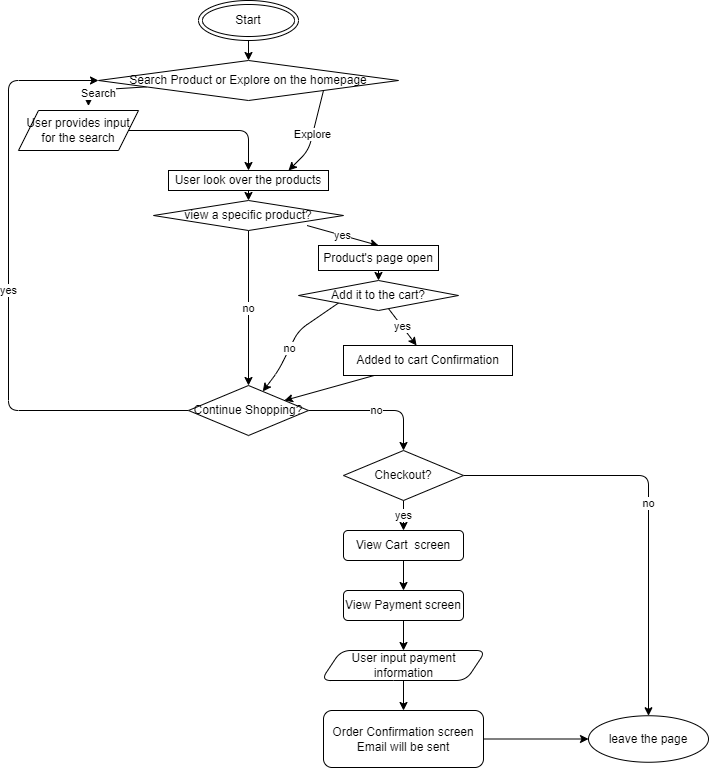

The diagram above was exported from draw.io. Its source (the exported page's mxGraphModel, read from the mxfile embedded in the PNG):
<mxGraphModel dx="564" dy="359" grid="1" gridSize="10" guides="1" tooltips="1" connect="1" arrows="1" fold="1" page="1" pageScale="1" pageWidth="827" pageHeight="1169" math="0" shadow="0">
  <root>
    <mxCell id="0" />
    <mxCell id="1" parent="0" />
    <mxCell id="6" value="" style="edgeStyle=none;html=1;" parent="1" source="2" target="5" edge="1">
      <mxGeometry relative="1" as="geometry" />
    </mxCell>
    <mxCell id="2" value="Start" style="ellipse;shape=doubleEllipse;whiteSpace=wrap;html=1;" parent="1" vertex="1">
      <mxGeometry x="220" width="100" height="40" as="geometry" />
    </mxCell>
    <mxCell id="8" value="Search" style="edgeStyle=none;html=1;entryX=0.583;entryY=-0.111;entryDx=0;entryDy=0;entryPerimeter=0;" parent="1" source="5" target="54" edge="1">
      <mxGeometry x="0.3033" y="4" relative="1" as="geometry">
        <mxPoint as="offset" />
        <mxPoint x="90" y="130" as="targetPoint" />
        <Array as="points">
          <mxPoint x="110" y="90" />
        </Array>
      </mxGeometry>
    </mxCell>
    <mxCell id="10" value="Explore" style="edgeStyle=none;html=1;exitX=1;exitY=1;exitDx=0;exitDy=0;entryX=0.75;entryY=0;entryDx=0;entryDy=0;" parent="1" source="5" target="9" edge="1">
      <mxGeometry relative="1" as="geometry">
        <Array as="points">
          <mxPoint x="330" y="150" />
        </Array>
      </mxGeometry>
    </mxCell>
    <mxCell id="5" value="Search Product or Explore on the homepage" style="rhombus;whiteSpace=wrap;html=1;" parent="1" vertex="1">
      <mxGeometry x="120" y="60" width="300" height="40" as="geometry" />
    </mxCell>
    <mxCell id="13" value="" style="edgeStyle=none;html=1;" parent="1" source="9" target="12" edge="1">
      <mxGeometry relative="1" as="geometry" />
    </mxCell>
    <mxCell id="9" value="User look over the products" style="whiteSpace=wrap;html=1;" parent="1" vertex="1">
      <mxGeometry x="190" y="170" width="160" height="20" as="geometry" />
    </mxCell>
    <mxCell id="59" value="yes" style="edgeStyle=none;html=1;exitX=0.808;exitY=0.834;exitDx=0;exitDy=0;entryX=0.5;entryY=0;entryDx=0;entryDy=0;exitPerimeter=0;" parent="1" source="12" target="58" edge="1">
      <mxGeometry relative="1" as="geometry" />
    </mxCell>
    <mxCell id="61" value="no" style="edgeStyle=none;html=1;entryX=0.5;entryY=0;entryDx=0;entryDy=0;" parent="1" source="12" target="25" edge="1">
      <mxGeometry relative="1" as="geometry" />
    </mxCell>
    <mxCell id="12" value="view a specific product?" style="rhombus;whiteSpace=wrap;html=1;" parent="1" vertex="1">
      <mxGeometry x="175" y="200" width="190" height="30" as="geometry" />
    </mxCell>
    <mxCell id="24" value="yes" style="edgeStyle=none;html=1;" parent="1" source="16" target="23" edge="1">
      <mxGeometry relative="1" as="geometry" />
    </mxCell>
    <mxCell id="30" value="no" style="edgeStyle=none;html=1;exitX=0;exitY=1;exitDx=0;exitDy=0;" parent="1" source="16" target="25" edge="1">
      <mxGeometry x="0.1538" relative="1" as="geometry">
        <mxPoint x="200" y="255" as="targetPoint" />
        <Array as="points">
          <mxPoint x="320" y="330" />
          <mxPoint x="300" y="370" />
        </Array>
        <mxPoint as="offset" />
      </mxGeometry>
    </mxCell>
    <mxCell id="16" value="Add it to the cart?" style="rhombus;whiteSpace=wrap;html=1;" parent="1" vertex="1">
      <mxGeometry x="320" y="280" width="160" height="30" as="geometry" />
    </mxCell>
    <mxCell id="26" value="" style="edgeStyle=none;html=1;" parent="1" source="23" target="25" edge="1">
      <mxGeometry relative="1" as="geometry" />
    </mxCell>
    <mxCell id="23" value="Added to cart Confirmation" style="whiteSpace=wrap;html=1;" parent="1" vertex="1">
      <mxGeometry x="365" y="345" width="169" height="30" as="geometry" />
    </mxCell>
    <mxCell id="34" value="yes" style="edgeStyle=orthogonalEdgeStyle;html=1;entryX=0;entryY=0.5;entryDx=0;entryDy=0;" parent="1" source="25" target="5" edge="1">
      <mxGeometry relative="1" as="geometry">
        <mxPoint x="159.7307692307694" y="430.076923076923" as="targetPoint" />
        <Array as="points">
          <mxPoint x="30" y="410" />
          <mxPoint x="30" y="80" />
        </Array>
      </mxGeometry>
    </mxCell>
    <mxCell id="38" value="no" style="edgeStyle=orthogonalEdgeStyle;html=1;" parent="1" source="25" target="37" edge="1">
      <mxGeometry relative="1" as="geometry" />
    </mxCell>
    <mxCell id="25" value="Continue Shopping?" style="rhombus;whiteSpace=wrap;html=1;" parent="1" vertex="1">
      <mxGeometry x="210" y="385" width="120" height="50" as="geometry" />
    </mxCell>
    <mxCell id="42" value="no" style="edgeStyle=orthogonalEdgeStyle;html=1;" parent="1" source="37" target="41" edge="1">
      <mxGeometry relative="1" as="geometry" />
    </mxCell>
    <mxCell id="44" value="yes" style="edgeStyle=orthogonalEdgeStyle;html=1;" parent="1" source="37" target="43" edge="1">
      <mxGeometry relative="1" as="geometry" />
    </mxCell>
    <mxCell id="37" value="Checkout?" style="rhombus;whiteSpace=wrap;html=1;" parent="1" vertex="1">
      <mxGeometry x="365" y="450" width="120" height="50" as="geometry" />
    </mxCell>
    <mxCell id="41" value="leave the page" style="ellipse;whiteSpace=wrap;html=1;" parent="1" vertex="1">
      <mxGeometry x="610" y="715.25" width="120" height="46.5" as="geometry" />
    </mxCell>
    <mxCell id="46" value="" style="edgeStyle=orthogonalEdgeStyle;html=1;" parent="1" source="43" target="45" edge="1">
      <mxGeometry relative="1" as="geometry" />
    </mxCell>
    <mxCell id="43" value="View Cart&amp;nbsp; screen" style="rounded=1;whiteSpace=wrap;html=1;" parent="1" vertex="1">
      <mxGeometry x="365" y="530" width="120" height="30" as="geometry" />
    </mxCell>
    <mxCell id="64" value="" style="edgeStyle=none;html=1;" parent="1" source="45" target="63" edge="1">
      <mxGeometry relative="1" as="geometry" />
    </mxCell>
    <mxCell id="45" value="View Payment screen" style="rounded=1;whiteSpace=wrap;html=1;" parent="1" vertex="1">
      <mxGeometry x="365" y="590" width="120" height="30" as="geometry" />
    </mxCell>
    <mxCell id="66" style="edgeStyle=none;html=1;entryX=0;entryY=0.5;entryDx=0;entryDy=0;exitX=1;exitY=0.5;exitDx=0;exitDy=0;" parent="1" source="47" target="41" edge="1">
      <mxGeometry relative="1" as="geometry" />
    </mxCell>
    <mxCell id="47" value="Order Confirmation screen&lt;br&gt;Email will be sent" style="whiteSpace=wrap;html=1;rounded=1;" parent="1" vertex="1">
      <mxGeometry x="345" y="710" width="160" height="57" as="geometry" />
    </mxCell>
    <mxCell id="55" style="edgeStyle=none;html=1;entryX=0.5;entryY=0;entryDx=0;entryDy=0;" parent="1" source="54" target="9" edge="1">
      <mxGeometry relative="1" as="geometry">
        <Array as="points">
          <mxPoint x="270" y="130" />
        </Array>
      </mxGeometry>
    </mxCell>
    <mxCell id="54" value="User provides input for the search" style="shape=parallelogram;perimeter=parallelogramPerimeter;whiteSpace=wrap;html=1;fixedSize=1;" parent="1" vertex="1">
      <mxGeometry x="40" y="110" width="120" height="40" as="geometry" />
    </mxCell>
    <mxCell id="60" style="edgeStyle=none;html=1;" parent="1" source="58" target="16" edge="1">
      <mxGeometry relative="1" as="geometry" />
    </mxCell>
    <mxCell id="58" value="Product's page open" style="whiteSpace=wrap;html=1;" parent="1" vertex="1">
      <mxGeometry x="340" y="245" width="120" height="25" as="geometry" />
    </mxCell>
    <mxCell id="65" style="edgeStyle=none;html=1;" parent="1" source="63" target="47" edge="1">
      <mxGeometry relative="1" as="geometry" />
    </mxCell>
    <mxCell id="63" value="User input payment information" style="shape=parallelogram;perimeter=parallelogramPerimeter;whiteSpace=wrap;html=1;fixedSize=1;rounded=1;" parent="1" vertex="1">
      <mxGeometry x="342.5" y="650" width="165" height="30" as="geometry" />
    </mxCell>
  </root>
</mxGraphModel>